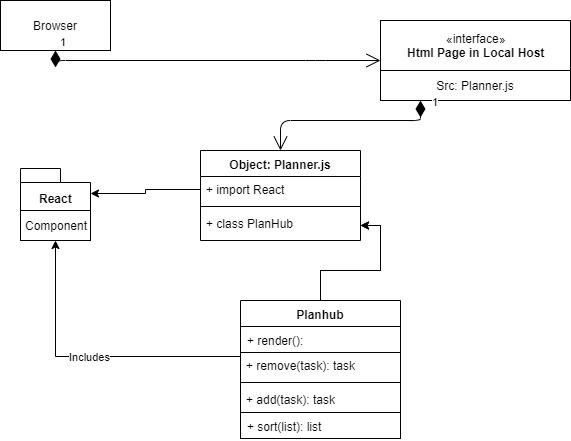

The diagram above was exported from draw.io. Its source (the exported page's mxGraphModel, read from the mxfile embedded in the PNG):
<mxGraphModel dx="1408" dy="748" grid="1" gridSize="10" guides="1" tooltips="1" connect="1" arrows="1" fold="1" page="1" pageScale="1" pageWidth="850" pageHeight="1100" background="#ffffff" math="0" shadow="0">
  <root>
    <mxCell id="0" />
    <mxCell id="1" parent="0" />
    <mxCell id="ZB11vgUB35HoK3dSc0mW-36" style="edgeStyle=orthogonalEdgeStyle;rounded=0;orthogonalLoop=1;jettySize=auto;html=1;exitX=0.5;exitY=0;exitDx=0;exitDy=0;" parent="1" source="ZB11vgUB35HoK3dSc0mW-6" target="ZB11vgUB35HoK3dSc0mW-30" edge="1">
      <mxGeometry relative="1" as="geometry">
        <mxPoint x="360" y="740" as="targetPoint" />
      </mxGeometry>
    </mxCell>
    <mxCell id="ZB11vgUB35HoK3dSc0mW-37" value="" style="edgeStyle=orthogonalEdgeStyle;rounded=0;orthogonalLoop=1;jettySize=auto;html=1;" parent="1" source="ZB11vgUB35HoK3dSc0mW-6" target="ZB11vgUB35HoK3dSc0mW-30" edge="1">
      <mxGeometry relative="1" as="geometry" />
    </mxCell>
    <mxCell id="ZB11vgUB35HoK3dSc0mW-38" value="Includes" style="edgeStyle=orthogonalEdgeStyle;rounded=0;orthogonalLoop=1;jettySize=auto;html=1;" parent="1" source="ZB11vgUB35HoK3dSc0mW-6" target="ZB11vgUB35HoK3dSc0mW-39" edge="1">
      <mxGeometry relative="1" as="geometry">
        <mxPoint x="140" y="740" as="targetPoint" />
      </mxGeometry>
    </mxCell>
    <mxCell id="ZB11vgUB35HoK3dSc0mW-6" value="Planhub" style="swimlane;fontStyle=1;align=center;verticalAlign=top;childLayout=stackLayout;horizontal=1;startSize=26;horizontalStack=0;resizeParent=1;resizeParentMax=0;resizeLast=0;collapsible=1;marginBottom=0;" parent="1" vertex="1">
      <mxGeometry x="320" y="780" width="160" height="112" as="geometry" />
    </mxCell>
    <mxCell id="ZB11vgUB35HoK3dSc0mW-40" value="+ render():" style="text;strokeColor=#000000;fillColor=none;align=left;verticalAlign=top;spacingLeft=4;spacingRight=4;overflow=hidden;rotatable=0;points=[[0,0.5],[1,0.5]];portConstraint=eastwest;" parent="ZB11vgUB35HoK3dSc0mW-6" vertex="1">
      <mxGeometry y="26" width="160" height="26" as="geometry" />
    </mxCell>
    <mxCell id="ZB11vgUB35HoK3dSc0mW-7" value="+ remove(task): task" style="text;strokeColor=none;fillColor=none;align=left;verticalAlign=top;spacingLeft=4;spacingRight=4;overflow=hidden;rotatable=0;points=[[0,0.5],[1,0.5]];portConstraint=eastwest;" parent="ZB11vgUB35HoK3dSc0mW-6" vertex="1">
      <mxGeometry y="52" width="160" height="26" as="geometry" />
    </mxCell>
    <mxCell id="ZB11vgUB35HoK3dSc0mW-8" value="" style="line;strokeWidth=1;fillColor=none;align=left;verticalAlign=middle;spacingTop=-1;spacingLeft=3;spacingRight=3;rotatable=0;labelPosition=right;points=[];portConstraint=eastwest;" parent="ZB11vgUB35HoK3dSc0mW-6" vertex="1">
      <mxGeometry y="78" width="160" height="8" as="geometry" />
    </mxCell>
    <mxCell id="ZB11vgUB35HoK3dSc0mW-9" value="+ add(task): task" style="text;strokeColor=none;fillColor=none;align=left;verticalAlign=top;spacingLeft=4;spacingRight=4;overflow=hidden;rotatable=0;points=[[0,0.5],[1,0.5]];portConstraint=eastwest;" parent="ZB11vgUB35HoK3dSc0mW-6" vertex="1">
      <mxGeometry y="86" width="160" height="26" as="geometry" />
    </mxCell>
    <mxCell id="ZB11vgUB35HoK3dSc0mW-10" value="Browser" style="html=1;" parent="1" vertex="1">
      <mxGeometry x="80" y="480" width="110" height="50" as="geometry" />
    </mxCell>
    <mxCell id="ZB11vgUB35HoK3dSc0mW-11" value="React" style="shape=folder;fontStyle=1;spacingTop=10;tabWidth=40;tabHeight=14;tabPosition=left;html=1;" parent="1" vertex="1">
      <mxGeometry x="100" y="648" width="70" height="50" as="geometry" />
    </mxCell>
    <mxCell id="ZB11vgUB35HoK3dSc0mW-12" value="«interface»&lt;br&gt;&lt;b&gt;Html Page in Local Host&lt;/b&gt;" style="html=1;" parent="1" vertex="1">
      <mxGeometry x="460" y="500" width="190" height="50" as="geometry" />
    </mxCell>
    <mxCell id="ZB11vgUB35HoK3dSc0mW-16" value="1" style="endArrow=open;html=1;endSize=12;startArrow=diamondThin;startSize=14;startFill=1;edgeStyle=orthogonalEdgeStyle;align=left;verticalAlign=bottom;exitX=0.5;exitY=1;exitDx=0;exitDy=0;" parent="1" source="ZB11vgUB35HoK3dSc0mW-10" target="ZB11vgUB35HoK3dSc0mW-12" edge="1">
      <mxGeometry x="-1" y="3" relative="1" as="geometry">
        <mxPoint x="390" y="530" as="sourcePoint" />
        <mxPoint x="550" y="510" as="targetPoint" />
        <Array as="points">
          <mxPoint x="395" y="540" />
          <mxPoint x="395" y="540" />
        </Array>
      </mxGeometry>
    </mxCell>
    <mxCell id="ZB11vgUB35HoK3dSc0mW-19" value="Src: Planner.js" style="rounded=0;whiteSpace=wrap;html=1;" parent="1" vertex="1">
      <mxGeometry x="460" y="550" width="190" height="30" as="geometry" />
    </mxCell>
    <mxCell id="ZB11vgUB35HoK3dSc0mW-27" value="Object: Planner.js" style="swimlane;fontStyle=1;align=center;verticalAlign=top;childLayout=stackLayout;horizontal=1;startSize=26;horizontalStack=0;resizeParent=1;resizeParentMax=0;resizeLast=0;collapsible=1;marginBottom=0;" parent="1" vertex="1">
      <mxGeometry x="280" y="630" width="160" height="90" as="geometry" />
    </mxCell>
    <mxCell id="ZB11vgUB35HoK3dSc0mW-28" value="+ import React" style="text;strokeColor=none;fillColor=none;align=left;verticalAlign=top;spacingLeft=4;spacingRight=4;overflow=hidden;rotatable=0;points=[[0,0.5],[1,0.5]];portConstraint=eastwest;" parent="ZB11vgUB35HoK3dSc0mW-27" vertex="1">
      <mxGeometry y="26" width="160" height="26" as="geometry" />
    </mxCell>
    <mxCell id="ZB11vgUB35HoK3dSc0mW-29" value="" style="line;strokeWidth=1;fillColor=none;align=left;verticalAlign=middle;spacingTop=-1;spacingLeft=3;spacingRight=3;rotatable=0;labelPosition=right;points=[];portConstraint=eastwest;" parent="ZB11vgUB35HoK3dSc0mW-27" vertex="1">
      <mxGeometry y="52" width="160" height="8" as="geometry" />
    </mxCell>
    <mxCell id="ZB11vgUB35HoK3dSc0mW-30" value="+ class PlanHub" style="text;strokeColor=none;fillColor=none;align=left;verticalAlign=top;spacingLeft=4;spacingRight=4;overflow=hidden;rotatable=0;points=[[0,0.5],[1,0.5]];portConstraint=eastwest;" parent="ZB11vgUB35HoK3dSc0mW-27" vertex="1">
      <mxGeometry y="60" width="160" height="30" as="geometry" />
    </mxCell>
    <mxCell id="ZB11vgUB35HoK3dSc0mW-32" style="edgeStyle=orthogonalEdgeStyle;rounded=0;orthogonalLoop=1;jettySize=auto;html=1;exitX=0;exitY=0.5;exitDx=0;exitDy=0;" parent="1" source="ZB11vgUB35HoK3dSc0mW-28" target="ZB11vgUB35HoK3dSc0mW-11" edge="1">
      <mxGeometry relative="1" as="geometry" />
    </mxCell>
    <mxCell id="ZB11vgUB35HoK3dSc0mW-33" value="1" style="endArrow=open;html=1;endSize=12;startArrow=diamondThin;startSize=14;startFill=1;edgeStyle=orthogonalEdgeStyle;align=left;verticalAlign=bottom;entryX=0.5;entryY=0;entryDx=0;entryDy=0;" parent="1" source="ZB11vgUB35HoK3dSc0mW-19" target="ZB11vgUB35HoK3dSc0mW-27" edge="1">
      <mxGeometry x="-0.8947" y="10" relative="1" as="geometry">
        <mxPoint x="500" y="590" as="sourcePoint" />
        <mxPoint x="590" y="700" as="targetPoint" />
        <Array as="points">
          <mxPoint x="500" y="600" />
          <mxPoint x="360" y="600" />
        </Array>
        <mxPoint as="offset" />
      </mxGeometry>
    </mxCell>
    <mxCell id="ZB11vgUB35HoK3dSc0mW-39" value="Component" style="rounded=0;whiteSpace=wrap;html=1;" parent="1" vertex="1">
      <mxGeometry x="100" y="690" width="70" height="30" as="geometry" />
    </mxCell>
    <mxCell id="ZB11vgUB35HoK3dSc0mW-46" value="+ sort(list): list" style="text;strokeColor=#000000;fillColor=none;align=left;verticalAlign=top;spacingLeft=4;spacingRight=4;overflow=hidden;rotatable=0;points=[[0,0.5],[1,0.5]];portConstraint=eastwest;" parent="1" vertex="1">
      <mxGeometry x="320" y="892" width="160" height="26" as="geometry" />
    </mxCell>
  </root>
</mxGraphModel>